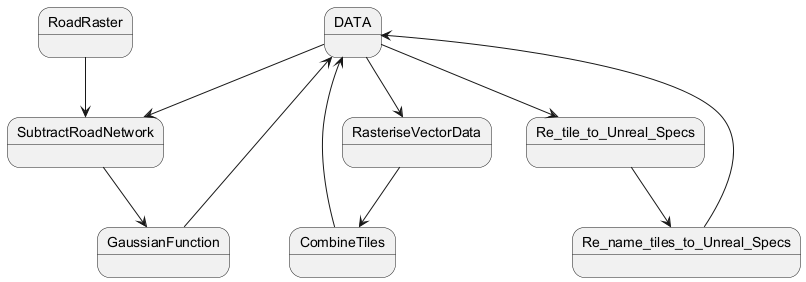

The diagram above was rendered by PlantUML. Its source (embedded in the PNG):
@startuml
state DATA 
state RoadRaster 
state RasteriseVectorData 
state CombineTiles 
state SubtractRoadNetwork 
state GaussianFunction 
state Re_tile_to_Unreal_Specs 
state Re_name_tiles_to_Unreal_Specs 

DATA --> RasteriseVectorData 
RasteriseVectorData --> CombineTiles 
CombineTiles --> DATA 
DATA --> SubtractRoadNetwork 
RoadRaster --> SubtractRoadNetwork 
SubtractRoadNetwork --> GaussianFunction 
GaussianFunction --> DATA 
DATA --> Re_tile_to_Unreal_Specs 
Re_tile_to_Unreal_Specs --> Re_name_tiles_to_Unreal_Specs 
Re_name_tiles_to_Unreal_Specs --> DATA 
@enduml